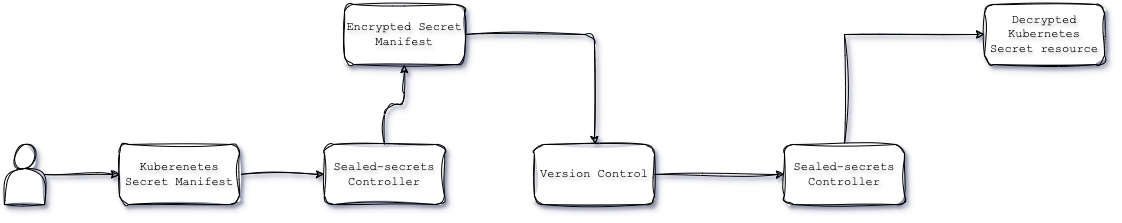

The diagram above was exported from draw.io. Its source (the exported page's mxGraphModel, read from the mxfile embedded in the PNG):
<mxGraphModel dx="2133" dy="894" grid="1" gridSize="10" guides="1" tooltips="1" connect="1" arrows="1" fold="1" page="1" pageScale="1" pageWidth="827" pageHeight="1169" math="0" shadow="0">
  <root>
    <mxCell id="0" />
    <mxCell id="1" parent="0" />
    <mxCell id="Db83zEK5O1U-LRBIzmY8-40" style="edgeStyle=orthogonalEdgeStyle;rounded=1;orthogonalLoop=1;jettySize=auto;html=1;exitX=0.5;exitY=0;exitDx=0;exitDy=0;entryX=0.5;entryY=1;entryDx=0;entryDy=0;sketch=1;curveFitting=1;jiggle=2;shadow=1;" edge="1" parent="1" source="Db83zEK5O1U-LRBIzmY8-9" target="Db83zEK5O1U-LRBIzmY8-18">
      <mxGeometry relative="1" as="geometry" />
    </mxCell>
    <mxCell id="Db83zEK5O1U-LRBIzmY8-9" value="Sealed-secrets Controller" style="rounded=1;whiteSpace=wrap;html=1;labelBackgroundColor=none;labelBorderColor=none;textShadow=1;verticalAlign=middle;horizontal=1;fontFamily=Courier New;sketch=1;curveFitting=1;jiggle=2;shadow=1;" vertex="1" parent="1">
      <mxGeometry x="300" y="370" width="120" height="60" as="geometry" />
    </mxCell>
    <mxCell id="Db83zEK5O1U-LRBIzmY8-38" style="edgeStyle=orthogonalEdgeStyle;rounded=1;orthogonalLoop=1;jettySize=auto;html=1;exitX=1;exitY=0.5;exitDx=0;exitDy=0;entryX=0;entryY=0.5;entryDx=0;entryDy=0;shadow=1;flowAnimation=0;sketch=1;curveFitting=1;jiggle=2;" edge="1" parent="1" source="Db83zEK5O1U-LRBIzmY8-16" target="Db83zEK5O1U-LRBIzmY8-9">
      <mxGeometry relative="1" as="geometry" />
    </mxCell>
    <mxCell id="Db83zEK5O1U-LRBIzmY8-16" value="Kuberenetes Secret Manifest" style="rounded=1;whiteSpace=wrap;html=1;labelBackgroundColor=none;labelBorderColor=none;textShadow=1;verticalAlign=middle;horizontal=1;fontFamily=Courier New;sketch=1;curveFitting=1;jiggle=2;shadow=1;" vertex="1" parent="1">
      <mxGeometry x="95" y="370" width="120" height="60" as="geometry" />
    </mxCell>
    <mxCell id="Db83zEK5O1U-LRBIzmY8-19" style="edgeStyle=orthogonalEdgeStyle;rounded=1;orthogonalLoop=1;jettySize=auto;html=1;entryX=0;entryY=0.5;entryDx=0;entryDy=0;shadow=1;flowAnimation=0;sketch=1;curveFitting=1;jiggle=2;" edge="1" parent="1" source="Db83zEK5O1U-LRBIzmY8-17" target="Db83zEK5O1U-LRBIzmY8-16">
      <mxGeometry relative="1" as="geometry" />
    </mxCell>
    <mxCell id="Db83zEK5O1U-LRBIzmY8-17" value="" style="shape=actor;whiteSpace=wrap;html=1;sketch=1;curveFitting=1;jiggle=2;shadow=1;rounded=1;" vertex="1" parent="1">
      <mxGeometry x="-20" y="370" width="40" height="60" as="geometry" />
    </mxCell>
    <mxCell id="Db83zEK5O1U-LRBIzmY8-37" style="edgeStyle=orthogonalEdgeStyle;rounded=1;orthogonalLoop=1;jettySize=auto;html=1;exitX=1;exitY=0.5;exitDx=0;exitDy=0;entryX=0.5;entryY=0;entryDx=0;entryDy=0;sketch=1;curveFitting=1;jiggle=2;shadow=1;" edge="1" parent="1" source="Db83zEK5O1U-LRBIzmY8-18" target="Db83zEK5O1U-LRBIzmY8-26">
      <mxGeometry relative="1" as="geometry" />
    </mxCell>
    <mxCell id="Db83zEK5O1U-LRBIzmY8-18" value="Encrypted Secret Manifest" style="rounded=1;whiteSpace=wrap;html=1;labelBackgroundColor=none;labelBorderColor=none;textShadow=1;verticalAlign=middle;horizontal=1;fontFamily=Courier New;sketch=1;curveFitting=1;jiggle=2;shadow=1;" vertex="1" parent="1">
      <mxGeometry x="320" y="230" width="120" height="60" as="geometry" />
    </mxCell>
    <mxCell id="Db83zEK5O1U-LRBIzmY8-43" style="edgeStyle=orthogonalEdgeStyle;rounded=0;sketch=1;hachureGap=4;jiggle=2;curveFitting=1;orthogonalLoop=1;jettySize=auto;html=1;exitX=1;exitY=0.5;exitDx=0;exitDy=0;entryX=0;entryY=0.5;entryDx=0;entryDy=0;fontFamily=Architects Daughter;fontSource=https%3A%2F%2Ffonts.googleapis.com%2Fcss%3Ffamily%3DArchitects%2BDaughter;shadow=1;" edge="1" parent="1" source="Db83zEK5O1U-LRBIzmY8-26" target="Db83zEK5O1U-LRBIzmY8-42">
      <mxGeometry relative="1" as="geometry" />
    </mxCell>
    <mxCell id="Db83zEK5O1U-LRBIzmY8-26" value="Version Control" style="rounded=1;whiteSpace=wrap;html=1;labelBackgroundColor=none;labelBorderColor=none;textShadow=1;verticalAlign=middle;horizontal=1;fontFamily=Courier New;sketch=1;curveFitting=1;jiggle=2;shadow=1;" vertex="1" parent="1">
      <mxGeometry x="510" y="370" width="120" height="60" as="geometry" />
    </mxCell>
    <mxCell id="Db83zEK5O1U-LRBIzmY8-34" value="Decrypted Kubernetes Secret resource" style="rounded=1;whiteSpace=wrap;html=1;labelBackgroundColor=none;labelBorderColor=none;textShadow=1;verticalAlign=middle;horizontal=1;fontFamily=Courier New;sketch=1;curveFitting=1;jiggle=2;shadow=1;" vertex="1" parent="1">
      <mxGeometry x="960" y="230" width="120" height="60" as="geometry" />
    </mxCell>
    <mxCell id="Db83zEK5O1U-LRBIzmY8-44" style="edgeStyle=orthogonalEdgeStyle;rounded=0;sketch=1;hachureGap=4;jiggle=2;curveFitting=1;orthogonalLoop=1;jettySize=auto;html=1;exitX=0.5;exitY=0;exitDx=0;exitDy=0;entryX=0;entryY=0.5;entryDx=0;entryDy=0;fontFamily=Architects Daughter;fontSource=https%3A%2F%2Ffonts.googleapis.com%2Fcss%3Ffamily%3DArchitects%2BDaughter;flowAnimation=0;shadow=1;" edge="1" parent="1" source="Db83zEK5O1U-LRBIzmY8-42" target="Db83zEK5O1U-LRBIzmY8-34">
      <mxGeometry relative="1" as="geometry" />
    </mxCell>
    <mxCell id="Db83zEK5O1U-LRBIzmY8-42" value="Sealed-secrets Controller" style="rounded=1;whiteSpace=wrap;html=1;labelBackgroundColor=none;labelBorderColor=none;textShadow=1;verticalAlign=middle;horizontal=1;fontFamily=Courier New;sketch=1;curveFitting=1;jiggle=2;shadow=1;" vertex="1" parent="1">
      <mxGeometry x="760" y="370" width="120" height="60" as="geometry" />
    </mxCell>
  </root>
</mxGraphModel>